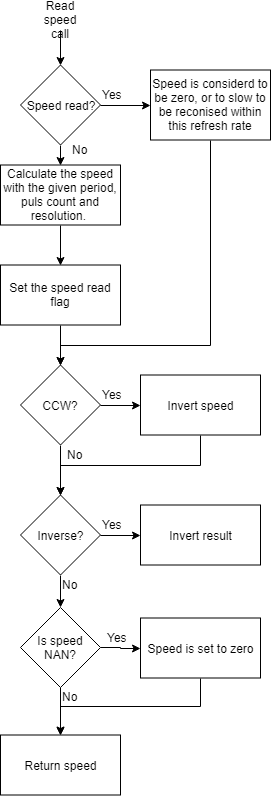

The diagram above was exported from draw.io. Its source (the exported page's mxGraphModel, read from the mxfile embedded in the PNG):
<mxGraphModel dx="1010" dy="534" grid="1" gridSize="10" guides="1" tooltips="1" connect="1" arrows="1" fold="1" page="1" pageScale="1" pageWidth="827" pageHeight="1169" math="0" shadow="0">
  <root>
    <mxCell id="vwdBLQh3_cSBsfp79nC3-0" />
    <mxCell id="vwdBLQh3_cSBsfp79nC3-1" parent="vwdBLQh3_cSBsfp79nC3-0" />
    <mxCell id="75xjfslMKfwWcOKbGccc-0" style="edgeStyle=orthogonalEdgeStyle;rounded=0;orthogonalLoop=1;jettySize=auto;html=1;exitX=0.5;exitY=1;exitDx=0;exitDy=0;entryX=0.5;entryY=0;entryDx=0;entryDy=0;" edge="1" parent="vwdBLQh3_cSBsfp79nC3-1" source="75xjfslMKfwWcOKbGccc-1" target="75xjfslMKfwWcOKbGccc-4">
      <mxGeometry relative="1" as="geometry">
        <mxPoint x="365" y="132.5" as="targetPoint" />
      </mxGeometry>
    </mxCell>
    <mxCell id="75xjfslMKfwWcOKbGccc-1" value="Read speed call" style="text;html=1;strokeColor=none;fillColor=none;align=center;verticalAlign=middle;whiteSpace=wrap;rounded=0;" vertex="1" parent="vwdBLQh3_cSBsfp79nC3-1">
      <mxGeometry x="345" y="82.5" width="40" height="20" as="geometry" />
    </mxCell>
    <mxCell id="75xjfslMKfwWcOKbGccc-2" style="edgeStyle=orthogonalEdgeStyle;rounded=0;orthogonalLoop=1;jettySize=auto;html=1;exitX=1;exitY=0.5;exitDx=0;exitDy=0;entryX=0;entryY=0.5;entryDx=0;entryDy=0;" edge="1" parent="vwdBLQh3_cSBsfp79nC3-1" source="75xjfslMKfwWcOKbGccc-4" target="75xjfslMKfwWcOKbGccc-7">
      <mxGeometry relative="1" as="geometry" />
    </mxCell>
    <mxCell id="75xjfslMKfwWcOKbGccc-3" style="edgeStyle=orthogonalEdgeStyle;rounded=0;orthogonalLoop=1;jettySize=auto;html=1;exitX=0.5;exitY=1;exitDx=0;exitDy=0;entryX=0.5;entryY=0;entryDx=0;entryDy=0;" edge="1" parent="vwdBLQh3_cSBsfp79nC3-1" source="75xjfslMKfwWcOKbGccc-4" target="75xjfslMKfwWcOKbGccc-12">
      <mxGeometry relative="1" as="geometry" />
    </mxCell>
    <mxCell id="75xjfslMKfwWcOKbGccc-4" value="Speed read?" style="rhombus;whiteSpace=wrap;html=1;" vertex="1" parent="vwdBLQh3_cSBsfp79nC3-1">
      <mxGeometry x="325" y="137.5" width="80" height="80" as="geometry" />
    </mxCell>
    <mxCell id="75xjfslMKfwWcOKbGccc-5" value="Yes" style="text;html=1;resizable=0;points=[];autosize=1;align=left;verticalAlign=top;spacingTop=-4;" vertex="1" parent="vwdBLQh3_cSBsfp79nC3-1">
      <mxGeometry x="405" y="157.5" width="30" height="20" as="geometry" />
    </mxCell>
    <mxCell id="75xjfslMKfwWcOKbGccc-6" style="edgeStyle=orthogonalEdgeStyle;rounded=0;orthogonalLoop=1;jettySize=auto;html=1;exitX=0.5;exitY=1;exitDx=0;exitDy=0;entryX=0.5;entryY=0;entryDx=0;entryDy=0;" edge="1" parent="vwdBLQh3_cSBsfp79nC3-1" source="75xjfslMKfwWcOKbGccc-7" target="75xjfslMKfwWcOKbGccc-10">
      <mxGeometry relative="1" as="geometry">
        <Array as="points">
          <mxPoint x="515" y="417.5" />
          <mxPoint x="365" y="417.5" />
        </Array>
      </mxGeometry>
    </mxCell>
    <mxCell id="75xjfslMKfwWcOKbGccc-7" value="Speed is considerd to be zero, or to slow to be reconised within this refresh rate" style="rounded=0;whiteSpace=wrap;html=1;" vertex="1" parent="vwdBLQh3_cSBsfp79nC3-1">
      <mxGeometry x="455" y="142.5" width="120" height="70" as="geometry" />
    </mxCell>
    <mxCell id="75xjfslMKfwWcOKbGccc-8" style="edgeStyle=orthogonalEdgeStyle;rounded=0;orthogonalLoop=1;jettySize=auto;html=1;exitX=1;exitY=0.5;exitDx=0;exitDy=0;entryX=0;entryY=0.5;entryDx=0;entryDy=0;" edge="1" parent="vwdBLQh3_cSBsfp79nC3-1" source="75xjfslMKfwWcOKbGccc-10" target="75xjfslMKfwWcOKbGccc-16">
      <mxGeometry relative="1" as="geometry" />
    </mxCell>
    <mxCell id="75xjfslMKfwWcOKbGccc-9" style="edgeStyle=orthogonalEdgeStyle;rounded=0;orthogonalLoop=1;jettySize=auto;html=1;exitX=0.5;exitY=1;exitDx=0;exitDy=0;entryX=0.5;entryY=0;entryDx=0;entryDy=0;" edge="1" parent="vwdBLQh3_cSBsfp79nC3-1" source="75xjfslMKfwWcOKbGccc-10" target="75xjfslMKfwWcOKbGccc-20">
      <mxGeometry relative="1" as="geometry">
        <mxPoint x="365" y="557.5" as="targetPoint" />
        <Array as="points">
          <mxPoint x="365" y="567.5" />
        </Array>
      </mxGeometry>
    </mxCell>
    <mxCell id="75xjfslMKfwWcOKbGccc-10" value="CCW?" style="rhombus;whiteSpace=wrap;html=1;" vertex="1" parent="vwdBLQh3_cSBsfp79nC3-1">
      <mxGeometry x="325" y="437.5" width="80" height="80" as="geometry" />
    </mxCell>
    <mxCell id="75xjfslMKfwWcOKbGccc-11" style="edgeStyle=orthogonalEdgeStyle;rounded=0;orthogonalLoop=1;jettySize=auto;html=1;exitX=0.5;exitY=1;exitDx=0;exitDy=0;entryX=0.5;entryY=0;entryDx=0;entryDy=0;" edge="1" parent="vwdBLQh3_cSBsfp79nC3-1" source="75xjfslMKfwWcOKbGccc-12" target="75xjfslMKfwWcOKbGccc-14">
      <mxGeometry relative="1" as="geometry" />
    </mxCell>
    <mxCell id="75xjfslMKfwWcOKbGccc-12" value="Calculate the speed with the given period, puls count and resolution.&amp;nbsp;" style="rounded=0;whiteSpace=wrap;html=1;" vertex="1" parent="vwdBLQh3_cSBsfp79nC3-1">
      <mxGeometry x="305" y="237.5" width="120" height="60" as="geometry" />
    </mxCell>
    <mxCell id="75xjfslMKfwWcOKbGccc-13" style="edgeStyle=orthogonalEdgeStyle;rounded=0;orthogonalLoop=1;jettySize=auto;html=1;exitX=0.5;exitY=1;exitDx=0;exitDy=0;entryX=0.5;entryY=0;entryDx=0;entryDy=0;" edge="1" parent="vwdBLQh3_cSBsfp79nC3-1" source="75xjfslMKfwWcOKbGccc-14" target="75xjfslMKfwWcOKbGccc-10">
      <mxGeometry relative="1" as="geometry" />
    </mxCell>
    <mxCell id="75xjfslMKfwWcOKbGccc-14" value="Set the speed read flag" style="rounded=0;whiteSpace=wrap;html=1;" vertex="1" parent="vwdBLQh3_cSBsfp79nC3-1">
      <mxGeometry x="305" y="337.5" width="120" height="60" as="geometry" />
    </mxCell>
    <mxCell id="75xjfslMKfwWcOKbGccc-15" style="edgeStyle=orthogonalEdgeStyle;rounded=0;orthogonalLoop=1;jettySize=auto;html=1;exitX=0.5;exitY=1;exitDx=0;exitDy=0;entryX=0.5;entryY=0;entryDx=0;entryDy=0;" edge="1" parent="vwdBLQh3_cSBsfp79nC3-1" source="75xjfslMKfwWcOKbGccc-16" target="75xjfslMKfwWcOKbGccc-20">
      <mxGeometry relative="1" as="geometry" />
    </mxCell>
    <mxCell id="75xjfslMKfwWcOKbGccc-16" value="Invert speed" style="rounded=0;whiteSpace=wrap;html=1;" vertex="1" parent="vwdBLQh3_cSBsfp79nC3-1">
      <mxGeometry x="445" y="447.5" width="120" height="60" as="geometry" />
    </mxCell>
    <mxCell id="75xjfslMKfwWcOKbGccc-17" value="Yes" style="text;html=1;resizable=0;points=[];autosize=1;align=left;verticalAlign=top;spacingTop=-4;" vertex="1" parent="vwdBLQh3_cSBsfp79nC3-1">
      <mxGeometry x="405" y="457.5" width="30" height="20" as="geometry" />
    </mxCell>
    <mxCell id="75xjfslMKfwWcOKbGccc-18" style="edgeStyle=orthogonalEdgeStyle;rounded=0;orthogonalLoop=1;jettySize=auto;html=1;exitX=1;exitY=0.5;exitDx=0;exitDy=0;entryX=0;entryY=0.5;entryDx=0;entryDy=0;" edge="1" parent="vwdBLQh3_cSBsfp79nC3-1" source="75xjfslMKfwWcOKbGccc-20" target="75xjfslMKfwWcOKbGccc-21">
      <mxGeometry relative="1" as="geometry" />
    </mxCell>
    <mxCell id="75xjfslMKfwWcOKbGccc-19" style="edgeStyle=orthogonalEdgeStyle;rounded=0;orthogonalLoop=1;jettySize=auto;html=1;exitX=0.5;exitY=1;exitDx=0;exitDy=0;entryX=0.5;entryY=0;entryDx=0;entryDy=0;" edge="1" parent="vwdBLQh3_cSBsfp79nC3-1" source="75xjfslMKfwWcOKbGccc-20" target="75xjfslMKfwWcOKbGccc-29">
      <mxGeometry relative="1" as="geometry">
        <mxPoint x="365" y="677.5" as="targetPoint" />
      </mxGeometry>
    </mxCell>
    <mxCell id="75xjfslMKfwWcOKbGccc-20" value="Inverse?" style="rhombus;whiteSpace=wrap;html=1;" vertex="1" parent="vwdBLQh3_cSBsfp79nC3-1">
      <mxGeometry x="325" y="567.5" width="80" height="80" as="geometry" />
    </mxCell>
    <mxCell id="75xjfslMKfwWcOKbGccc-21" value="Invert result" style="rounded=0;whiteSpace=wrap;html=1;" vertex="1" parent="vwdBLQh3_cSBsfp79nC3-1">
      <mxGeometry x="445" y="577.5" width="120" height="60" as="geometry" />
    </mxCell>
    <mxCell id="75xjfslMKfwWcOKbGccc-22" value="No" style="text;html=1;resizable=0;points=[];autosize=1;align=left;verticalAlign=top;spacingTop=-4;" vertex="1" parent="vwdBLQh3_cSBsfp79nC3-1">
      <mxGeometry x="375" y="212.5" width="30" height="20" as="geometry" />
    </mxCell>
    <mxCell id="75xjfslMKfwWcOKbGccc-23" value="No" style="text;html=1;resizable=0;points=[];autosize=1;align=left;verticalAlign=top;spacingTop=-4;" vertex="1" parent="vwdBLQh3_cSBsfp79nC3-1">
      <mxGeometry x="370" y="517.5" width="30" height="20" as="geometry" />
    </mxCell>
    <mxCell id="75xjfslMKfwWcOKbGccc-24" value="No" style="text;html=1;resizable=0;points=[];autosize=1;align=left;verticalAlign=top;spacingTop=-4;" vertex="1" parent="vwdBLQh3_cSBsfp79nC3-1">
      <mxGeometry x="365" y="647.5" width="30" height="20" as="geometry" />
    </mxCell>
    <mxCell id="75xjfslMKfwWcOKbGccc-25" value="Yes" style="text;html=1;resizable=0;points=[];autosize=1;align=left;verticalAlign=top;spacingTop=-4;" vertex="1" parent="vwdBLQh3_cSBsfp79nC3-1">
      <mxGeometry x="405" y="587.5" width="30" height="20" as="geometry" />
    </mxCell>
    <mxCell id="75xjfslMKfwWcOKbGccc-26" value="Return speed" style="rounded=0;whiteSpace=wrap;html=1;" vertex="1" parent="vwdBLQh3_cSBsfp79nC3-1">
      <mxGeometry x="305" y="807.5" width="120" height="60" as="geometry" />
    </mxCell>
    <mxCell id="75xjfslMKfwWcOKbGccc-27" style="edgeStyle=orthogonalEdgeStyle;rounded=0;orthogonalLoop=1;jettySize=auto;html=1;exitX=1;exitY=0.5;exitDx=0;exitDy=0;" edge="1" parent="vwdBLQh3_cSBsfp79nC3-1" source="75xjfslMKfwWcOKbGccc-29" target="75xjfslMKfwWcOKbGccc-31">
      <mxGeometry relative="1" as="geometry" />
    </mxCell>
    <mxCell id="75xjfslMKfwWcOKbGccc-28" style="edgeStyle=orthogonalEdgeStyle;rounded=0;orthogonalLoop=1;jettySize=auto;html=1;exitX=0.5;exitY=1;exitDx=0;exitDy=0;entryX=0.5;entryY=0;entryDx=0;entryDy=0;" edge="1" parent="vwdBLQh3_cSBsfp79nC3-1" source="75xjfslMKfwWcOKbGccc-29" target="75xjfslMKfwWcOKbGccc-26">
      <mxGeometry relative="1" as="geometry" />
    </mxCell>
    <mxCell id="75xjfslMKfwWcOKbGccc-29" value="Is speed NAN?" style="rhombus;whiteSpace=wrap;html=1;" vertex="1" parent="vwdBLQh3_cSBsfp79nC3-1">
      <mxGeometry x="325" y="680" width="80" height="80" as="geometry" />
    </mxCell>
    <mxCell id="75xjfslMKfwWcOKbGccc-30" style="edgeStyle=orthogonalEdgeStyle;rounded=0;orthogonalLoop=1;jettySize=auto;html=1;exitX=0.5;exitY=1;exitDx=0;exitDy=0;" edge="1" parent="vwdBLQh3_cSBsfp79nC3-1" source="75xjfslMKfwWcOKbGccc-31" target="75xjfslMKfwWcOKbGccc-26">
      <mxGeometry relative="1" as="geometry" />
    </mxCell>
    <mxCell id="75xjfslMKfwWcOKbGccc-31" value="Speed is set to zero" style="rounded=0;whiteSpace=wrap;html=1;" vertex="1" parent="vwdBLQh3_cSBsfp79nC3-1">
      <mxGeometry x="445" y="690.5" width="120" height="60" as="geometry" />
    </mxCell>
    <mxCell id="75xjfslMKfwWcOKbGccc-32" value="Yes" style="text;html=1;resizable=0;points=[];autosize=1;align=left;verticalAlign=top;spacingTop=-4;" vertex="1" parent="vwdBLQh3_cSBsfp79nC3-1">
      <mxGeometry x="410" y="700.5" width="30" height="20" as="geometry" />
    </mxCell>
    <mxCell id="75xjfslMKfwWcOKbGccc-33" value="No" style="text;html=1;resizable=0;points=[];autosize=1;align=left;verticalAlign=top;spacingTop=-4;" vertex="1" parent="vwdBLQh3_cSBsfp79nC3-1">
      <mxGeometry x="365" y="760" width="30" height="20" as="geometry" />
    </mxCell>
  </root>
</mxGraphModel>